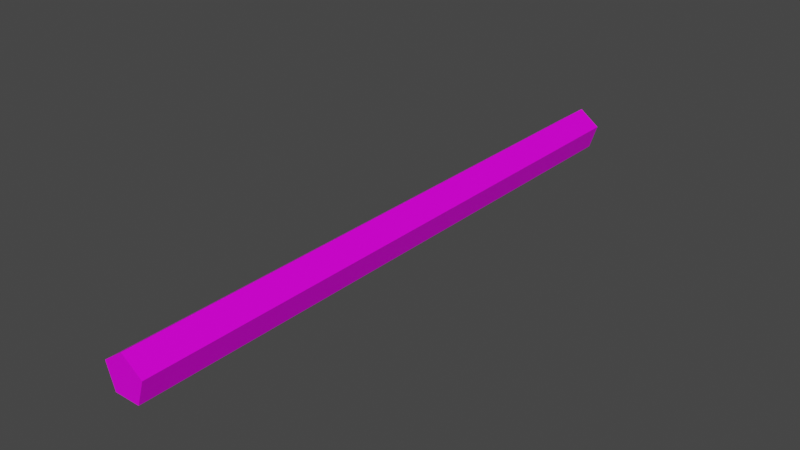 # Source: Pencil01b.blend  (saved by Blender 4.2.66; exported with 4.5.12 LTS)
import bpy
from mathutils import Matrix  # noqa: F401  (used for matrix-valued properties, if any)

bpy.ops.wm.read_factory_settings(use_empty=True)
scene = bpy.context.scene
scene.name = 'Scene'

# ---- collections
col_collection = bpy.data.collections.new('Collection'); scene.collection.children.link(col_collection)

# ---- images (referenced by path relative to the original .blend; pixels are not part of the script)
import os
ASSET_DIR = os.environ.get("B2B_ASSET_DIR", "")  # directory of the original .blend (textures are referenced by path, not embedded)
HERE = os.path.dirname(os.path.abspath(__file__))  # packed textures are extracted next to this script under _unpacked/

def load_image(name, relpath, width, height, colorspace="sRGB"):
    """Load a texture the original file referenced (path relative to the .blend, or extracted next to this script)."""
    p = next((c for c in (os.path.join(HERE, relpath), os.path.join(ASSET_DIR, relpath)) if relpath and os.path.exists(c)), "")
    if p:
        img = bpy.data.images.load(p, check_existing=True)
        img.name = name
    else:  # same state as the original file: an image datablock whose file is absent (Cycles renders it pink)
        img = bpy.data.images.new(name, width, height)
        img.source = "FILE"
        img.filepath = "//" + (relpath or name)
    img.colorspace_settings.name = colorspace
    return img
img_pencils01_a_png = load_image('Pencils01_a.png', 'Pencils01_a.png', 1024, 1024, 'sRGB')

# ---- materials (node trees are filled in below, after node groups)
mat_primary = bpy.data.materials.new('Primary')
mat_primary.alpha_threshold = 0.0
mat_primary.use_transparent_shadow = False
mat_primary.roughness = 0.5
mat_primary.line_color = (0.0, 0.0, 0.0, 1.0)

# ---- material node trees
mat_primary.use_nodes = True; mat_primary.node_tree.nodes.clear()
_N = mat_primary.node_tree.nodes; _L = mat_primary.node_tree.links
n0 = _N.new('ShaderNodeOutputMaterial'); n0.name = 'Material Output'; n0.location = (300, 300)
n1 = _N.new('ShaderNodeBsdfPrincipled'); n1.name = 'Principled BSDF'; n1.location = (10, 300)
n1.distribution = 'GGX'
n1.subsurface_method = 'RANDOM_WALK_SKIN'
n1.inputs[3].default_value = 1.45
n1.inputs[13].default_value = 0.15
n1.inputs[27].default_value = (0.0, 0.0, 0.0, 1.0)
n1.inputs[28].default_value = 1.0
n2 = _N.new('ShaderNodeTexImage'); n2.name = 'Image Texture'; n2.location = (-280, 280)
n2.image = img_pencils01_a_png
n2.interpolation = 'Closest'
_L.new(n1.outputs[0], n0.inputs[0])
_L.new(n2.outputs[0], n1.inputs[0])
n0.is_active_output = True

# ---- world
world_world = bpy.data.worlds.new('World'); scene.world = world_world
world_world.use_nodes = True; world_world.node_tree.nodes.clear()
_N = world_world.node_tree.nodes; _L = world_world.node_tree.links
n0 = _N.new('ShaderNodeOutputWorld'); n0.name = 'World Output'; n0.location = (300, 300)
n1 = _N.new('ShaderNodeBackground'); n1.name = 'Background'; n1.location = (10, 300)
n1.inputs[0].default_value = (0.05088, 0.05088, 0.05088, 1.0)
_L.new(n1.outputs[0], n0.inputs[0])
n0.is_active_output = True
world_world.color = (0.05088, 0.05088, 0.05088)
world_world.use_sun_shadow = False
world_world.sun_shadow_jitter_overblur = 0.0

# ---- meshes
me_cylinder = bpy.data.meshes.new('Cylinder')
me_cylinder.from_pydata([(-1.598e-17, 0.25, -0.113), (-1.598e-17, -0.25, -0.113), (0.01711, 0.25, -0.1254), (0.01711, -0.25, -0.1254), (0.01058, 0.25, -0.1456), (0.01058, -0.25, -0.1456), (-0.01058, 0.25, -0.1456), (-0.01058, -0.25, -0.1456), (-0.01711, 0.25, -0.1254), (-0.01711, -0.25, -0.1254)], [], [(0, 1, 3, 2), (2, 3, 5, 4), (4, 5, 7, 6), (6, 7, 9, 8), (8, 9, 1, 0), (2, 4, 6, 8), (0, 2, 8), (5, 3, 9, 7), (1, 9, 3)])
_uv = me_cylinder.uv_layers.new(name='UVMap')
_uv.uv.foreach_set('vector', [0.6667, 0.0, 0.6667, 1.0, 0.625, 1.0, 0.625, 0.0, 0.625, 0.0, 0.625, 1.0, 0.5417, 1.0, 0.5417, 0.0, 0.5417, 0.0, 0.5417, 1.0, 0.4583, 1.0, 0.4583, 0.0, 0.4583, 0.0, 0.4583, 1.0, 0.375, 1.0, 0.375, 0.0, 0.375, 0.0, 0.375, 1.0, 0.3333, 1.0, 0.3333, 0.0, 0.5417, 0.8333, 0.3333, 0.8438, 0.3333, 0.9062, 0.5417, 0.9167, 0.6667, 0.875, 0.5417, 0.8333, 0.5417, 0.9167, 0.6667, 0.9062, 0.4583, 0.9167, 0.4583, 0.8333, 0.6667, 0.8438, 0.3333, 0.875, 0.4583, 0.8333, 0.4583, 0.9167])
me_cylinder.materials.append(mat_primary)
me_cylinder.update()

# ---- objects
ob_pencil01a = bpy.data.objects.new('Pencil01a', me_cylinder)

# ---- transforms, parenting, visibility, modifiers, constraints
ob_pencil01a.location = (0.0, 0.0, 0.1456)

# ---- collection membership
col_collection.objects.link(ob_pencil01a)

# ---- scene / render settings (as saved in the file)
scene.frame_start = 1; scene.frame_end = 250; scene.frame_set(1)
scene.render.engine = 'BLENDER_EEVEE_NEXT'
scene.cycles.sampling_pattern = 'TABULATED_SOBOL'
scene.view_settings.view_transform = 'Filmic'
bpy.context.view_layer.update()

# ---- added for rendering (the .blend has no active camera and no usable light): camera, sun
cam_auto = bpy.data.cameras.new('AutoCamera')
cam_auto.lens = 50.0
cam_auto.sensor_width = 36.0
cam_auto.clip_end = 1000.0
ob_auto_camera = bpy.data.objects.new('AutoCamera', cam_auto)
scene.collection.objects.link(ob_auto_camera)
ob_auto_camera.location = (0.464671, -0.557606, 0.388011)
ob_auto_camera.rotation_euler = (1.09748, -7.21219e-08, 0.694738)
scene.camera = ob_auto_camera
light_auto_sun = bpy.data.lights.new('AutoSun', 'SUN')
light_auto_sun.energy = 3.0
light_auto_sun.angle = 0.0523599
ob_auto_sun = bpy.data.objects.new('AutoSun', light_auto_sun)
scene.collection.objects.link(ob_auto_sun)
ob_auto_sun.rotation_euler = (0.872665, 0.174533, 0.523599)
bpy.context.view_layer.update()
